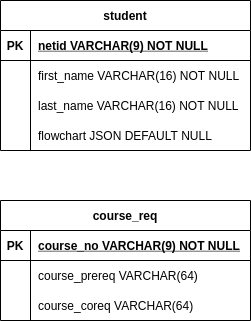

The diagram above was exported from draw.io. Its source (the exported page's mxGraphModel, read from the mxfile embedded in the PNG):
<mxGraphModel dx="796" dy="498" grid="1" gridSize="10" guides="1" tooltips="1" connect="1" arrows="1" fold="1" page="1" pageScale="1" pageWidth="850" pageHeight="1100" math="0" shadow="0" extFonts="Permanent Marker^https://fonts.googleapis.com/css?family=Permanent+Marker">
  <root>
    <mxCell id="0" />
    <mxCell id="1" parent="0" />
    <mxCell id="C-vyLk0tnHw3VtMMgP7b-23" value="student" style="shape=table;startSize=30;container=1;collapsible=1;childLayout=tableLayout;fixedRows=1;rowLines=0;fontStyle=1;align=center;resizeLast=1;" parent="1" vertex="1">
      <mxGeometry x="120" y="120" width="250" height="150" as="geometry" />
    </mxCell>
    <mxCell id="C-vyLk0tnHw3VtMMgP7b-24" value="" style="shape=partialRectangle;collapsible=0;dropTarget=0;pointerEvents=0;fillColor=none;points=[[0,0.5],[1,0.5]];portConstraint=eastwest;top=0;left=0;right=0;bottom=1;" parent="C-vyLk0tnHw3VtMMgP7b-23" vertex="1">
      <mxGeometry y="30" width="250" height="30" as="geometry" />
    </mxCell>
    <mxCell id="C-vyLk0tnHw3VtMMgP7b-25" value="PK" style="shape=partialRectangle;overflow=hidden;connectable=0;fillColor=none;top=0;left=0;bottom=0;right=0;fontStyle=1;" parent="C-vyLk0tnHw3VtMMgP7b-24" vertex="1">
      <mxGeometry width="30" height="30" as="geometry" />
    </mxCell>
    <mxCell id="C-vyLk0tnHw3VtMMgP7b-26" value="netid VARCHAR(9) NOT NULL " style="shape=partialRectangle;overflow=hidden;connectable=0;fillColor=none;top=0;left=0;bottom=0;right=0;align=left;spacingLeft=6;fontStyle=5;" parent="C-vyLk0tnHw3VtMMgP7b-24" vertex="1">
      <mxGeometry x="30" width="220" height="30" as="geometry" />
    </mxCell>
    <mxCell id="C-vyLk0tnHw3VtMMgP7b-27" value="" style="shape=partialRectangle;collapsible=0;dropTarget=0;pointerEvents=0;fillColor=none;points=[[0,0.5],[1,0.5]];portConstraint=eastwest;top=0;left=0;right=0;bottom=0;" parent="C-vyLk0tnHw3VtMMgP7b-23" vertex="1">
      <mxGeometry y="60" width="250" height="30" as="geometry" />
    </mxCell>
    <mxCell id="C-vyLk0tnHw3VtMMgP7b-28" value="" style="shape=partialRectangle;overflow=hidden;connectable=0;fillColor=none;top=0;left=0;bottom=0;right=0;" parent="C-vyLk0tnHw3VtMMgP7b-27" vertex="1">
      <mxGeometry width="30" height="30" as="geometry" />
    </mxCell>
    <mxCell id="C-vyLk0tnHw3VtMMgP7b-29" value="first_name VARCHAR(16) NOT NULL" style="shape=partialRectangle;overflow=hidden;connectable=0;fillColor=none;top=0;left=0;bottom=0;right=0;align=left;spacingLeft=6;" parent="C-vyLk0tnHw3VtMMgP7b-27" vertex="1">
      <mxGeometry x="30" width="220" height="30" as="geometry" />
    </mxCell>
    <mxCell id="Fd3zGgH0eMU2ocXIpVjg-1" value="" style="shape=partialRectangle;collapsible=0;dropTarget=0;pointerEvents=0;fillColor=none;points=[[0,0.5],[1,0.5]];portConstraint=eastwest;top=0;left=0;right=0;bottom=0;" parent="C-vyLk0tnHw3VtMMgP7b-23" vertex="1">
      <mxGeometry y="90" width="250" height="30" as="geometry" />
    </mxCell>
    <mxCell id="Fd3zGgH0eMU2ocXIpVjg-2" value="" style="shape=partialRectangle;overflow=hidden;connectable=0;fillColor=none;top=0;left=0;bottom=0;right=0;" parent="Fd3zGgH0eMU2ocXIpVjg-1" vertex="1">
      <mxGeometry width="30" height="30" as="geometry" />
    </mxCell>
    <mxCell id="Fd3zGgH0eMU2ocXIpVjg-3" value="last_name VARCHAR(16) NOT NULL" style="shape=partialRectangle;overflow=hidden;connectable=0;fillColor=none;top=0;left=0;bottom=0;right=0;align=left;spacingLeft=6;" parent="Fd3zGgH0eMU2ocXIpVjg-1" vertex="1">
      <mxGeometry x="30" width="220" height="30" as="geometry" />
    </mxCell>
    <mxCell id="Fd3zGgH0eMU2ocXIpVjg-4" value="" style="shape=partialRectangle;collapsible=0;dropTarget=0;pointerEvents=0;fillColor=none;points=[[0,0.5],[1,0.5]];portConstraint=eastwest;top=0;left=0;right=0;bottom=0;" parent="C-vyLk0tnHw3VtMMgP7b-23" vertex="1">
      <mxGeometry y="120" width="250" height="30" as="geometry" />
    </mxCell>
    <mxCell id="Fd3zGgH0eMU2ocXIpVjg-5" value="" style="shape=partialRectangle;overflow=hidden;connectable=0;fillColor=none;top=0;left=0;bottom=0;right=0;" parent="Fd3zGgH0eMU2ocXIpVjg-4" vertex="1">
      <mxGeometry width="30" height="30" as="geometry" />
    </mxCell>
    <mxCell id="Fd3zGgH0eMU2ocXIpVjg-6" value="flowchart JSON DEFAULT NULL" style="shape=partialRectangle;overflow=hidden;connectable=0;fillColor=none;top=0;left=0;bottom=0;right=0;align=left;spacingLeft=6;" parent="Fd3zGgH0eMU2ocXIpVjg-4" vertex="1">
      <mxGeometry x="30" width="220" height="30" as="geometry" />
    </mxCell>
    <mxCell id="Fd3zGgH0eMU2ocXIpVjg-25" value="course_req" style="shape=table;startSize=30;container=1;collapsible=1;childLayout=tableLayout;fixedRows=1;rowLines=0;fontStyle=1;align=center;resizeLast=1;" parent="1" vertex="1">
      <mxGeometry x="120" y="320" width="250" height="120" as="geometry" />
    </mxCell>
    <mxCell id="Fd3zGgH0eMU2ocXIpVjg-26" value="" style="shape=partialRectangle;collapsible=0;dropTarget=0;pointerEvents=0;fillColor=none;points=[[0,0.5],[1,0.5]];portConstraint=eastwest;top=0;left=0;right=0;bottom=1;" parent="Fd3zGgH0eMU2ocXIpVjg-25" vertex="1">
      <mxGeometry y="30" width="250" height="30" as="geometry" />
    </mxCell>
    <mxCell id="Fd3zGgH0eMU2ocXIpVjg-27" value="PK" style="shape=partialRectangle;overflow=hidden;connectable=0;fillColor=none;top=0;left=0;bottom=0;right=0;fontStyle=1;" parent="Fd3zGgH0eMU2ocXIpVjg-26" vertex="1">
      <mxGeometry width="30" height="30" as="geometry" />
    </mxCell>
    <mxCell id="Fd3zGgH0eMU2ocXIpVjg-28" value="course_no VARCHAR(9) NOT NULL " style="shape=partialRectangle;overflow=hidden;connectable=0;fillColor=none;top=0;left=0;bottom=0;right=0;align=left;spacingLeft=6;fontStyle=5;" parent="Fd3zGgH0eMU2ocXIpVjg-26" vertex="1">
      <mxGeometry x="30" width="220" height="30" as="geometry" />
    </mxCell>
    <mxCell id="Fd3zGgH0eMU2ocXIpVjg-29" value="" style="shape=partialRectangle;collapsible=0;dropTarget=0;pointerEvents=0;fillColor=none;points=[[0,0.5],[1,0.5]];portConstraint=eastwest;top=0;left=0;right=0;bottom=0;" parent="Fd3zGgH0eMU2ocXIpVjg-25" vertex="1">
      <mxGeometry y="60" width="250" height="30" as="geometry" />
    </mxCell>
    <mxCell id="Fd3zGgH0eMU2ocXIpVjg-30" value="" style="shape=partialRectangle;overflow=hidden;connectable=0;fillColor=none;top=0;left=0;bottom=0;right=0;" parent="Fd3zGgH0eMU2ocXIpVjg-29" vertex="1">
      <mxGeometry width="30" height="30" as="geometry" />
    </mxCell>
    <mxCell id="Fd3zGgH0eMU2ocXIpVjg-31" value="course_prereq VARCHAR(64)" style="shape=partialRectangle;overflow=hidden;connectable=0;fillColor=none;top=0;left=0;bottom=0;right=0;align=left;spacingLeft=6;" parent="Fd3zGgH0eMU2ocXIpVjg-29" vertex="1">
      <mxGeometry x="30" width="220" height="30" as="geometry" />
    </mxCell>
    <mxCell id="Fd3zGgH0eMU2ocXIpVjg-32" value="" style="shape=partialRectangle;collapsible=0;dropTarget=0;pointerEvents=0;fillColor=none;points=[[0,0.5],[1,0.5]];portConstraint=eastwest;top=0;left=0;right=0;bottom=0;" parent="Fd3zGgH0eMU2ocXIpVjg-25" vertex="1">
      <mxGeometry y="90" width="250" height="30" as="geometry" />
    </mxCell>
    <mxCell id="Fd3zGgH0eMU2ocXIpVjg-33" value="" style="shape=partialRectangle;overflow=hidden;connectable=0;fillColor=none;top=0;left=0;bottom=0;right=0;" parent="Fd3zGgH0eMU2ocXIpVjg-32" vertex="1">
      <mxGeometry width="30" height="30" as="geometry" />
    </mxCell>
    <mxCell id="Fd3zGgH0eMU2ocXIpVjg-34" value="course_coreq VARCHAR(64)" style="shape=partialRectangle;overflow=hidden;connectable=0;fillColor=none;top=0;left=0;bottom=0;right=0;align=left;spacingLeft=6;" parent="Fd3zGgH0eMU2ocXIpVjg-32" vertex="1">
      <mxGeometry x="30" width="220" height="30" as="geometry" />
    </mxCell>
  </root>
</mxGraphModel>